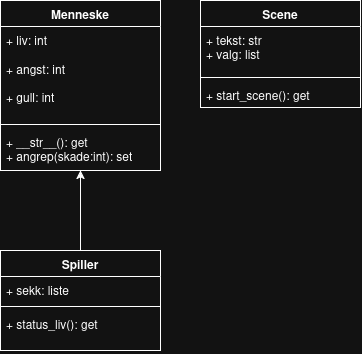

The diagram above was exported from draw.io. Its source (the exported page's mxGraphModel, read from the mxfile embedded in the PNG):
<mxGraphModel dx="2054" dy="2214" grid="1" gridSize="10" guides="1" tooltips="1" connect="1" arrows="1" fold="1" page="1" pageScale="1" pageWidth="850" pageHeight="1100" math="0" shadow="0">
  <root>
    <mxCell id="0" />
    <mxCell id="1" parent="0" />
    <mxCell id="ScFqf3FLyltE6TQOpuUj-1" parent="1" style="swimlane;fontStyle=1;align=center;verticalAlign=top;childLayout=stackLayout;horizontal=1;startSize=26;horizontalStack=0;resizeParent=1;resizeParentMax=0;resizeLast=0;collapsible=1;marginBottom=0;whiteSpace=wrap;html=1;" value="Menneske" vertex="1">
      <mxGeometry height="170" width="160" x="190" y="-50" as="geometry" />
    </mxCell>
    <mxCell id="ScFqf3FLyltE6TQOpuUj-2" parent="ScFqf3FLyltE6TQOpuUj-1" style="text;strokeColor=none;fillColor=none;align=left;verticalAlign=top;spacingLeft=4;spacingRight=4;overflow=hidden;rotatable=0;points=[[0,0.5],[1,0.5]];portConstraint=eastwest;whiteSpace=wrap;html=1;" value="&lt;div&gt;+ liv: int&lt;/div&gt;&lt;div&gt;&lt;br&gt;&lt;/div&gt;&lt;div&gt;+ angst: int&lt;/div&gt;&lt;div&gt;&lt;br&gt;&lt;/div&gt;&lt;div&gt;+ gull: int&lt;/div&gt;" vertex="1">
      <mxGeometry height="94" width="160" y="26" as="geometry" />
    </mxCell>
    <mxCell id="ScFqf3FLyltE6TQOpuUj-3" parent="ScFqf3FLyltE6TQOpuUj-1" style="line;strokeWidth=1;fillColor=none;align=left;verticalAlign=middle;spacingTop=-1;spacingLeft=3;spacingRight=3;rotatable=0;labelPosition=right;points=[];portConstraint=eastwest;strokeColor=inherit;labelPerimeter=1;" value="" vertex="1">
      <mxGeometry height="8" width="160" y="120" as="geometry" />
    </mxCell>
    <mxCell id="ScFqf3FLyltE6TQOpuUj-4" parent="ScFqf3FLyltE6TQOpuUj-1" style="text;strokeColor=none;fillColor=none;align=left;verticalAlign=top;spacingLeft=4;spacingRight=4;overflow=hidden;rotatable=0;points=[[0,0.5],[1,0.5]];portConstraint=eastwest;whiteSpace=wrap;html=1;" value="&lt;div&gt;+ __str__(): get&lt;/div&gt;&lt;div&gt;+ angrep(skade:int): set&lt;/div&gt;" vertex="1">
      <mxGeometry height="42" width="160" y="128" as="geometry" />
    </mxCell>
    <mxCell id="ScFqf3FLyltE6TQOpuUj-5" edge="1" parent="1" source="ScFqf3FLyltE6TQOpuUj-6" style="edgeStyle=orthogonalEdgeStyle;rounded=0;orthogonalLoop=1;jettySize=auto;html=1;exitX=0.5;exitY=0;exitDx=0;exitDy=0;entryX=0.5;entryY=1;entryDx=0;entryDy=0;defaultLabelBackgroundColor=page;" target="ScFqf3FLyltE6TQOpuUj-1">
      <mxGeometry relative="1" as="geometry" />
    </mxCell>
    <mxCell id="ScFqf3FLyltE6TQOpuUj-6" parent="1" style="swimlane;fontStyle=1;align=center;verticalAlign=top;childLayout=stackLayout;horizontal=1;startSize=26;horizontalStack=0;resizeParent=1;resizeParentMax=0;resizeLast=0;collapsible=1;marginBottom=0;whiteSpace=wrap;html=1;" value="Spiller" vertex="1">
      <mxGeometry height="100" width="160" x="190" y="200" as="geometry" />
    </mxCell>
    <mxCell id="ScFqf3FLyltE6TQOpuUj-7" parent="ScFqf3FLyltE6TQOpuUj-6" style="text;strokeColor=none;fillColor=none;align=left;verticalAlign=top;spacingLeft=4;spacingRight=4;overflow=hidden;rotatable=0;points=[[0,0.5],[1,0.5]];portConstraint=eastwest;whiteSpace=wrap;html=1;" value="+ sekk: liste" vertex="1">
      <mxGeometry height="26" width="160" y="26" as="geometry" />
    </mxCell>
    <mxCell id="ScFqf3FLyltE6TQOpuUj-8" parent="ScFqf3FLyltE6TQOpuUj-6" style="line;strokeWidth=1;fillColor=none;align=left;verticalAlign=middle;spacingTop=-1;spacingLeft=3;spacingRight=3;rotatable=0;labelPosition=right;points=[];portConstraint=eastwest;strokeColor=inherit;labelPerimeter=1;" value="" vertex="1">
      <mxGeometry height="8" width="160" y="52" as="geometry" />
    </mxCell>
    <mxCell id="ScFqf3FLyltE6TQOpuUj-9" parent="ScFqf3FLyltE6TQOpuUj-6" style="text;strokeColor=none;fillColor=none;align=left;verticalAlign=top;spacingLeft=4;spacingRight=4;overflow=hidden;rotatable=0;points=[[0,0.5],[1,0.5]];portConstraint=eastwest;whiteSpace=wrap;html=1;" value="&lt;div&gt;+ status_liv(): get&lt;/div&gt;" vertex="1">
      <mxGeometry height="40" width="160" y="60" as="geometry" />
    </mxCell>
    <mxCell id="ScFqf3FLyltE6TQOpuUj-10" parent="1" style="swimlane;fontStyle=1;align=center;verticalAlign=top;childLayout=stackLayout;horizontal=1;startSize=26;horizontalStack=0;resizeParent=1;resizeParentMax=0;resizeLast=0;collapsible=1;marginBottom=0;whiteSpace=wrap;html=1;" value="Scene" vertex="1">
      <mxGeometry height="107" width="160" x="390" y="-50" as="geometry" />
    </mxCell>
    <mxCell id="ScFqf3FLyltE6TQOpuUj-11" parent="ScFqf3FLyltE6TQOpuUj-10" style="text;strokeColor=none;fillColor=none;align=left;verticalAlign=top;spacingLeft=4;spacingRight=4;overflow=hidden;rotatable=0;points=[[0,0.5],[1,0.5]];portConstraint=eastwest;whiteSpace=wrap;html=1;" value="&lt;div&gt;+ tekst: str&lt;/div&gt;&lt;div&gt;+ valg: list&lt;/div&gt;" vertex="1">
      <mxGeometry height="47" width="160" y="26" as="geometry" />
    </mxCell>
    <mxCell id="ScFqf3FLyltE6TQOpuUj-12" parent="ScFqf3FLyltE6TQOpuUj-10" style="line;strokeWidth=1;fillColor=none;align=left;verticalAlign=middle;spacingTop=-1;spacingLeft=3;spacingRight=3;rotatable=0;labelPosition=right;points=[];portConstraint=eastwest;strokeColor=inherit;labelPerimeter=1;" value="" vertex="1">
      <mxGeometry height="8" width="160" y="73" as="geometry" />
    </mxCell>
    <mxCell id="ScFqf3FLyltE6TQOpuUj-13" parent="ScFqf3FLyltE6TQOpuUj-10" style="text;strokeColor=none;fillColor=none;align=left;verticalAlign=top;spacingLeft=4;spacingRight=4;overflow=hidden;rotatable=0;points=[[0,0.5],[1,0.5]];portConstraint=eastwest;whiteSpace=wrap;html=1;" value="+ start_scene(): get" vertex="1">
      <mxGeometry height="26" width="160" y="81" as="geometry" />
    </mxCell>
  </root>
</mxGraphModel>